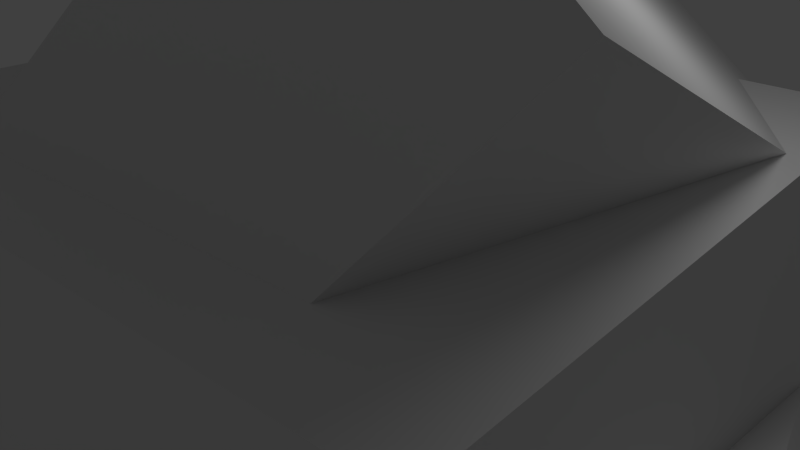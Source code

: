 # Source: 2.blend  (saved by Blender 2.62.0; exported with 4.5.12 LTS)
import bpy
from mathutils import Matrix  # noqa: F401  (used for matrix-valued properties, if any)

bpy.ops.wm.read_factory_settings(use_empty=True)
scene = bpy.context.scene
scene.name = 'Scene'

# ---- collections
col_collection_1 = bpy.data.collections.new('Collection 1'); scene.collection.children.link(col_collection_1)

# ---- world
world_world = bpy.data.worlds.new('World'); scene.world = world_world
world_world.color = (0.05088, 0.05088, 0.05088)
world_world.use_sun_shadow = False
world_world.sun_shadow_jitter_overblur = 0.0
world_world.cycles.sampling_method = 'MANUAL'
world_world.cycles.sample_map_resolution = 256

# ---- cameras
cam_camera = bpy.data.cameras.new('Camera')
cam_camera.clip_end = 100.0
cam_camera.lens = 35.0
cam_camera.sensor_width = 32.0
cam_camera.sensor_height = 18.0
cam_camera.ortho_scale = 7.314
cam_camera.dof.focus_distance = 0.0
cam_camera.dof.aperture_fstop = 128.0

# ---- lights
light_lamp = bpy.data.lights.new('Lamp', 'POINT')
light_lamp.transmission_factor = 0.0
light_lamp.cutoff_distance = 30.0
light_lamp.energy = 100.0
light_lamp.shadow_buffer_clip_start = 1.001
light_lamp.shadow_soft_size = 1.0
light_lamp.shadow_maximum_resolution = 0.006
light_lamp.use_absolute_resolution = True
light_lamp.cycles.use_multiple_importance_sampling = False

# ---- meshes
me_puzzle2complete___puzzle2part2_1 = bpy.data.meshes.new('puzzle2complete - Puzzle2part2-1')
me_puzzle2complete___puzzle2part2_1.from_pydata([(2.644, 0.433, -2.422), (0.9386, -0.5017, -3.451), (-2.192, 1.68, 4.457), (-3.897, 0.7455, 3.428), (1.544, -2.467, -2.669), (0.09428, -6.29, -2.995), (3.249, -1.532, -1.64), (6.294, -2.891, 0.7476), (4.093, 4.256, -2.096), (-2.107, 0.8569, -5.838), (6.579, -2.964, 0.343), (0.3787, -6.363, -3.4), (4.378, 4.182, -2.5), (-1.822, 0.7835, -6.243), (-1.871, -0.2118, 5.643), (-3.576, -1.146, 4.614), (-2.687, 3.288, 3.817), (-2.972, 3.361, 4.222), (-4.677, 2.427, 3.193), (-4.392, 2.353, 2.788)], [], [(0, 1, 2), (2, 1, 3), (4, 5, 6), (6, 5, 7), (0, 6, 7), (0, 7, 8), (0, 8, 1), (1, 8, 9), (1, 9, 4), (4, 9, 5), (7, 5, 10), (10, 5, 11), (8, 7, 12), (12, 7, 10), (9, 8, 13), (13, 8, 12), (5, 9, 11), (11, 9, 13), (13, 12, 11), (11, 12, 10), (14, 15, 6), (6, 15, 4), (16, 17, 2), (2, 17, 14), (0, 2, 14), (0, 14, 6), (18, 19, 3), (1, 4, 3), (3, 4, 15), (3, 15, 18), (17, 18, 14), (14, 18, 15), (19, 16, 3), (3, 16, 2), (16, 19, 17), (17, 19, 18)])
me_puzzle2complete___puzzle2part2_1.use_remesh_preserve_volume = False
me_puzzle2complete___puzzle2part2_1.use_remesh_preserve_attributes = False
me_puzzle2complete___puzzle2part2_1.use_mirror_vertex_groups = False
me_puzzle2complete___puzzle2part2_1.update()
me_puzzle2complete___puzzle2part1_2 = bpy.data.meshes.new('puzzle2complete - Puzzle2part1-2')
me_puzzle2complete___puzzle2part1_2.from_pydata([(3.519, -1.591, 5.234), (-3.456, -5.415, 1.024), (5.795, -2.178, 1.997), (-1.18, -6.002, -2.213), (1.043, 6.448, 2.035), (3.318, 5.862, -1.201), (-5.932, 2.625, -2.175), (-3.657, 2.038, -5.412), (-2.588, 1.326, 0.4117), (-1.487, -2.248, 1.833), (0.4501, -1.185, 3.003), (-0.6505, 2.388, 1.581), (0.7881, -2.834, -1.404), (2.726, -1.772, -0.2341), (1.625, 1.801, -1.656), (-0.3125, 0.7388, -2.825)], [], [(0, 1, 2), (2, 1, 3), (4, 0, 5), (5, 0, 2), (6, 4, 7), (7, 4, 5), (1, 6, 3), (3, 6, 7), (8, 6, 9), (9, 6, 1), (9, 1, 10), (0, 10, 1), (10, 0, 11), (11, 0, 4), (11, 4, 8), (8, 4, 6), (12, 3, 7), (3, 12, 2), (2, 12, 13), (2, 13, 5), (5, 13, 14), (5, 14, 7), (7, 14, 15), (7, 15, 12), (13, 12, 10), (10, 12, 9), (12, 15, 9), (9, 15, 8), (15, 14, 8), (8, 14, 11), (14, 13, 11), (11, 13, 10)])
me_puzzle2complete___puzzle2part1_2.use_remesh_preserve_volume = False
me_puzzle2complete___puzzle2part1_2.use_remesh_preserve_attributes = False
me_puzzle2complete___puzzle2part1_2.use_mirror_vertex_groups = False
me_puzzle2complete___puzzle2part1_2.update()
me_puzzle2complete___puzzle2part1_1 = bpy.data.meshes.new('puzzle2complete - Puzzle2part1-1')
me_puzzle2complete___puzzle2part1_1.from_pydata([(-5.795, 2.178, -1.997), (1.18, 6.002, 2.213), (-3.519, 1.591, -5.234), (3.456, 5.415, -1.024), (-3.318, -5.862, 1.201), (-1.043, -6.448, -2.035), (3.657, -2.038, 5.412), (5.932, -2.625, 2.175), (0.3125, -0.7388, 2.825), (-0.7881, 2.834, 1.404), (-2.726, 1.772, 0.2341), (-1.625, -1.801, 1.656), (1.487, 2.248, -1.833), (-0.4501, 1.185, -3.003), (0.6505, -2.388, -1.581), (2.588, -1.326, -0.4117)], [], [(0, 1, 2), (2, 1, 3), (4, 0, 5), (5, 0, 2), (6, 4, 7), (7, 4, 5), (1, 6, 3), (3, 6, 7), (8, 6, 9), (9, 6, 1), (9, 1, 10), (0, 10, 1), (10, 0, 11), (11, 0, 4), (11, 4, 8), (8, 4, 6), (12, 3, 7), (3, 12, 2), (2, 12, 13), (2, 13, 5), (5, 13, 14), (5, 14, 7), (7, 14, 15), (7, 15, 12), (13, 12, 10), (10, 12, 9), (12, 15, 9), (9, 15, 8), (15, 14, 8), (8, 14, 11), (14, 13, 11), (11, 13, 10)])
me_puzzle2complete___puzzle2part1_1.use_remesh_preserve_volume = False
me_puzzle2complete___puzzle2part1_1.use_remesh_preserve_attributes = False
me_puzzle2complete___puzzle2part1_1.use_mirror_vertex_groups = False
me_puzzle2complete___puzzle2part1_1.update()

# ---- objects
ob_puzzle2complete___puzzle2part2_1 = bpy.data.objects.new('puzzle2complete - Puzzle2part2-1', me_puzzle2complete___puzzle2part2_1)
ob_puzzle2complete___puzzle2part1_2 = bpy.data.objects.new('puzzle2complete - Puzzle2part1-2', me_puzzle2complete___puzzle2part1_2)
ob_puzzle2complete___puzzle2part1_1 = bpy.data.objects.new('puzzle2complete - Puzzle2part1-1', me_puzzle2complete___puzzle2part1_1)
ob_lamp = bpy.data.objects.new('Lamp', light_lamp)
ob_camera = bpy.data.objects.new('Camera', cam_camera)

# ---- transforms, parenting, visibility, modifiers, constraints
ob_puzzle2complete___puzzle2part2_1.location = (0.0, 0.0, 0.0)
ob_puzzle2complete___puzzle2part2_1.lineart.crease_threshold = 0.0
ob_puzzle2complete___puzzle2part1_2.location = (0.0, 0.0, 0.0)
ob_puzzle2complete___puzzle2part1_2.rotation_euler = (0.0, -0.3896, 0.0)
ob_puzzle2complete___puzzle2part1_2.lineart.crease_threshold = 0.0
ob_puzzle2complete___puzzle2part1_1.location = (0.0, 0.0, 0.0)
ob_puzzle2complete___puzzle2part1_1.rotation_euler = (0.137, 0.6109, -0.2618)
ob_puzzle2complete___puzzle2part1_1.lineart.crease_threshold = 0.0
ob_lamp.location = (4.076, 1.005, 5.904)
ob_lamp.rotation_euler = (0.6503, 0.05522, 1.866)
ob_lamp.lock_rotations_4d = False
ob_lamp.empty_display_type = 'ARROWS'
ob_lamp.color = (0.0, 0.0, 0.0, 0.0)
ob_lamp.lineart.crease_threshold = 0.0
ob_camera.location = (7.481, -6.508, 5.344)
ob_camera.rotation_euler = (1.109, 0.01082, 0.8149)
ob_camera.lock_rotations_4d = False
ob_camera.empty_display_type = 'ARROWS'
ob_camera.color = (0.0, 0.0, 0.0, 0.0)
ob_camera.display_type = 'WIRE'
ob_camera.lineart.crease_threshold = 0.0

# ---- collection membership
col_collection_1.objects.link(ob_puzzle2complete___puzzle2part2_1)
col_collection_1.objects.link(ob_puzzle2complete___puzzle2part1_2)
col_collection_1.objects.link(ob_puzzle2complete___puzzle2part1_1)
col_collection_1.objects.link(ob_lamp)
col_collection_1.objects.link(ob_camera)

# ---- scene / render settings (as saved in the file)
scene.camera = ob_camera
scene.frame_start = 1; scene.frame_end = 250; scene.frame_set(1)
scene.render.engine = 'BLENDER_EEVEE_NEXT'
scene.render.image_settings.color_mode = 'RGB'
scene.render.image_settings.compression = 90
scene.render.resolution_percentage = 50
scene.render.dither_intensity = 0.0
scene.render.bake_margin = 2
scene.render.bake_bias = 0.0
scene.cycles.use_denoising = False
scene.cycles.samples = 10
scene.cycles.sampling_pattern = 'TABULATED_SOBOL'
scene.cycles.light_sampling_threshold = 0.0
scene.cycles.use_adaptive_sampling = False
scene.cycles.use_light_tree = False
scene.cycles.blur_glossy = 0.0
scene.cycles.volume_bounces = 1
scene.cycles.pixel_filter_type = 'GAUSSIAN'
scene.cycles.sample_clamp_indirect = 0.0
scene.view_settings.view_transform = 'Standard'
bpy.context.view_layer.update()

